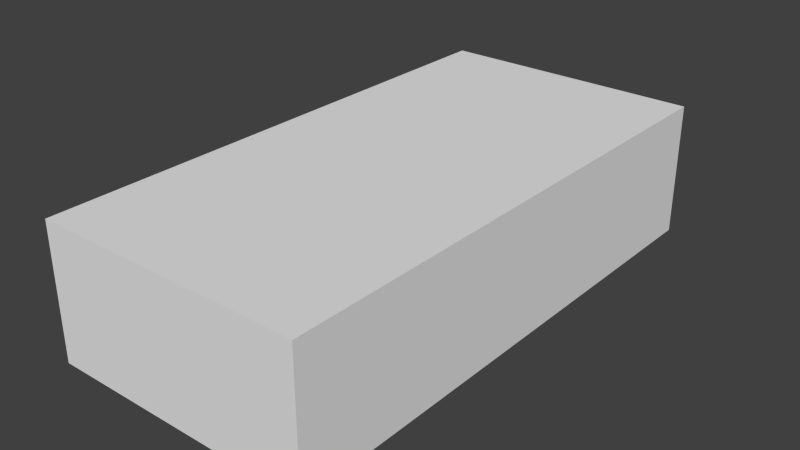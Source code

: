 # Source: domino.blend  (saved by Blender 2.74.0; exported with 4.5.12 LTS)
import bpy
from mathutils import Matrix  # noqa: F401  (used for matrix-valued properties, if any)

bpy.ops.wm.read_factory_settings(use_empty=True)
scene = bpy.context.scene
scene.name = 'Scene'

# ---- collections
col_collection_1 = bpy.data.collections.new('Collection 1'); scene.collection.children.link(col_collection_1)

# ---- materials (node trees are filled in below, after node groups)
mat_domino = bpy.data.materials.new('domino')
mat_domino.alpha_threshold = 0.0
mat_domino.use_transparent_shadow = False
mat_domino.roughness = 0.5
mat_domino.line_color = (0.0, 0.0, 0.0, 1.0)

# ---- material node trees

# ---- world
world_world = bpy.data.worlds.new('World'); scene.world = world_world
world_world.color = (0.05088, 0.05088, 0.05088)
world_world.use_sun_shadow = False
world_world.sun_shadow_jitter_overblur = 0.0
world_world.cycles.sampling_method = 'MANUAL'
world_world.cycles.sample_map_resolution = 256

# ---- meshes
me_cube = bpy.data.meshes.new('Cube')
me_cube.from_pydata([(0.25, 0.875, -0.125), (0.25, -0.125, -0.125), (-0.25, -0.125, -0.125), (-0.25, 0.875, -0.125), (0.25, 0.875, 0.125), (0.25, -0.125, 0.125), (-0.25, -0.125, 0.125), (-0.25, 0.875, 0.125), (-0.25, -0.125, -0.125), (-0.25, 0.875, -0.125), (-0.25, -0.125, 0.125), (-0.25, 0.875, 0.125)], [], [(0, 1, 2, 3), (4, 7, 6, 5), (0, 4, 5, 1), (1, 5, 6, 2), (8, 10, 11, 9), (4, 0, 3, 7)])
_uv = me_cube.uv_layers.new(name='normal')
_uv.uv.foreach_set('vector', [1.0, 0.0, 1.0, 1.0, 0.4844, 1.0, 0.4844, 0.0, 0.0, 0.0, 0.4844, 0.0, 0.4844, 1.0, 0.0, 1.0, 0.5469, 1.0, 0.4375, 1.0, 0.4375, 0.0, 0.5469, 0.0, 0.4375, 0.0, 0.5469, 0.0, 0.5469, 1.0, 0.4375, 1.0, 0.4375, 0.0, 0.5469, 0.0, 0.5469, 1.0, 0.4375, 1.0, 0.4375, 0.0, 0.5469, 0.0, 0.5469, 1.0, 0.4375, 1.0])
me_cube.materials.append(mat_domino)
me_cube.use_remesh_preserve_volume = False
me_cube.use_remesh_preserve_attributes = False
me_cube.use_mirror_vertex_groups = False
me_cube.update()

# ---- objects
ob_domino = bpy.data.objects.new('DOMINO', me_cube)

# ---- transforms, parenting, visibility, modifiers, constraints
ob_domino.location = (0.0, -0.375, 0.0)
ob_domino.lock_rotations_4d = False
ob_domino.empty_display_type = 'ARROWS'
ob_domino.lineart.crease_threshold = 0.0

# ---- collection membership
col_collection_1.objects.link(ob_domino)

# ---- scene / render settings (as saved in the file)
scene.frame_start = 1; scene.frame_end = 250; scene.frame_set(1)
scene.render.engine = 'BLENDER_EEVEE_NEXT'
scene.render.resolution_percentage = 50
scene.render.dither_intensity = 0.0
scene.cycles.use_denoising = False
scene.cycles.samples = 10
scene.cycles.sampling_pattern = 'TABULATED_SOBOL'
scene.cycles.light_sampling_threshold = 0.0
scene.cycles.use_adaptive_sampling = False
scene.cycles.use_light_tree = False
scene.cycles.blur_glossy = 0.0
scene.cycles.pixel_filter_type = 'GAUSSIAN'
scene.cycles.sample_clamp_indirect = 0.0
scene.view_settings.view_transform = 'Standard'
bpy.context.view_layer.update()

# ---- added for rendering (the .blend has no active camera and no usable light): camera, sun
cam_auto = bpy.data.cameras.new('AutoCamera')
cam_auto.lens = 50.0
cam_auto.sensor_width = 36.0
cam_auto.clip_end = 1000.0
ob_auto_camera = bpy.data.objects.new('AutoCamera', cam_auto)
scene.collection.objects.link(ob_auto_camera)
ob_auto_camera.location = (1.05998, -1.27197, 0.847983)
ob_auto_camera.rotation_euler = (1.09748, -7.21219e-08, 0.694738)
scene.camera = ob_auto_camera
light_auto_sun = bpy.data.lights.new('AutoSun', 'SUN')
light_auto_sun.energy = 3.0
light_auto_sun.angle = 0.0523599
ob_auto_sun = bpy.data.objects.new('AutoSun', light_auto_sun)
scene.collection.objects.link(ob_auto_sun)
ob_auto_sun.rotation_euler = (0.872665, 0.174533, 0.523599)
bpy.context.view_layer.update()
